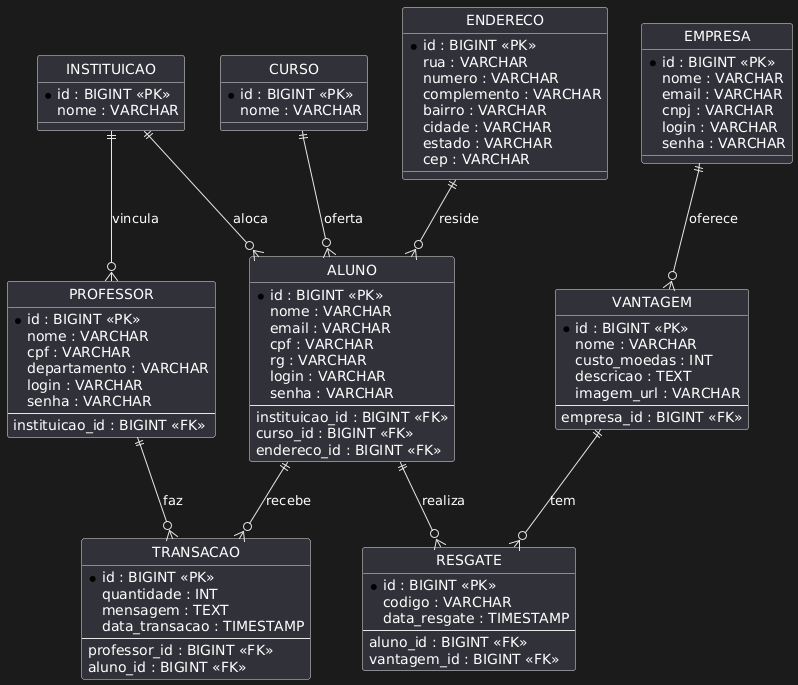

The diagram above was rendered by PlantUML. Its source (embedded in the PNG):
@startuml
hide circle

entity "INSTITUICAO" as Instituicao {
  * id : BIGINT <<PK>>
    nome : VARCHAR
}

entity "CURSO" as Curso {
  * id : BIGINT <<PK>>
    nome : VARCHAR
}

entity "ENDERECO" as Endereco {
  * id : BIGINT <<PK>>
    rua : VARCHAR
    numero : VARCHAR
    complemento : VARCHAR
    bairro : VARCHAR
    cidade : VARCHAR
    estado : VARCHAR
    cep : VARCHAR
}

entity "ALUNO" as Aluno {
  * id : BIGINT <<PK>>
    nome : VARCHAR
    email : VARCHAR
    cpf : VARCHAR
    rg : VARCHAR
    login : VARCHAR
    senha : VARCHAR
  --
    instituicao_id : BIGINT <<FK>>
    curso_id : BIGINT <<FK>>
    endereco_id : BIGINT <<FK>>
}

entity "PROFESSOR" as Professor {
  * id : BIGINT <<PK>>
    nome : VARCHAR
    cpf : VARCHAR
    departamento : VARCHAR
    login : VARCHAR
    senha : VARCHAR
  --
    instituicao_id : BIGINT <<FK>>
}

entity "EMPRESA" as Empresa {
  * id : BIGINT <<PK>>
    nome : VARCHAR
    email : VARCHAR
    cnpj : VARCHAR
    login : VARCHAR
    senha : VARCHAR
}

entity "VANTAGEM" as Vantagem {
  * id : BIGINT <<PK>>
    nome : VARCHAR
    custo_moedas : INT
    descricao : TEXT
    imagem_url : VARCHAR
  --
    empresa_id : BIGINT <<FK>>
}

entity "TRANSACAO" as Transacao {
  * id : BIGINT <<PK>>
    quantidade : INT
    mensagem : TEXT
    data_transacao : TIMESTAMP
  --
    professor_id : BIGINT <<FK>>
    aluno_id : BIGINT <<FK>>
}

entity "RESGATE" as Resgate {
  * id : BIGINT <<PK>>
    codigo : VARCHAR
    data_resgate : TIMESTAMP
  --
    aluno_id : BIGINT <<FK>>
    vantagem_id : BIGINT <<FK>>
}

'Relacionamentos
Instituicao ||--o{ Aluno : aloca
Instituicao ||--o{ Professor : vincula
Curso ||--o{ Aluno : oferta
Endereco ||--o{ Aluno : reside
Professor ||--o{ Transacao : faz
Aluno ||--o{ Transacao : recebe
Empresa ||--o{ Vantagem : oferece
Vantagem ||--o{ Resgate : tem
Aluno ||--o{ Resgate : realiza
@enduml